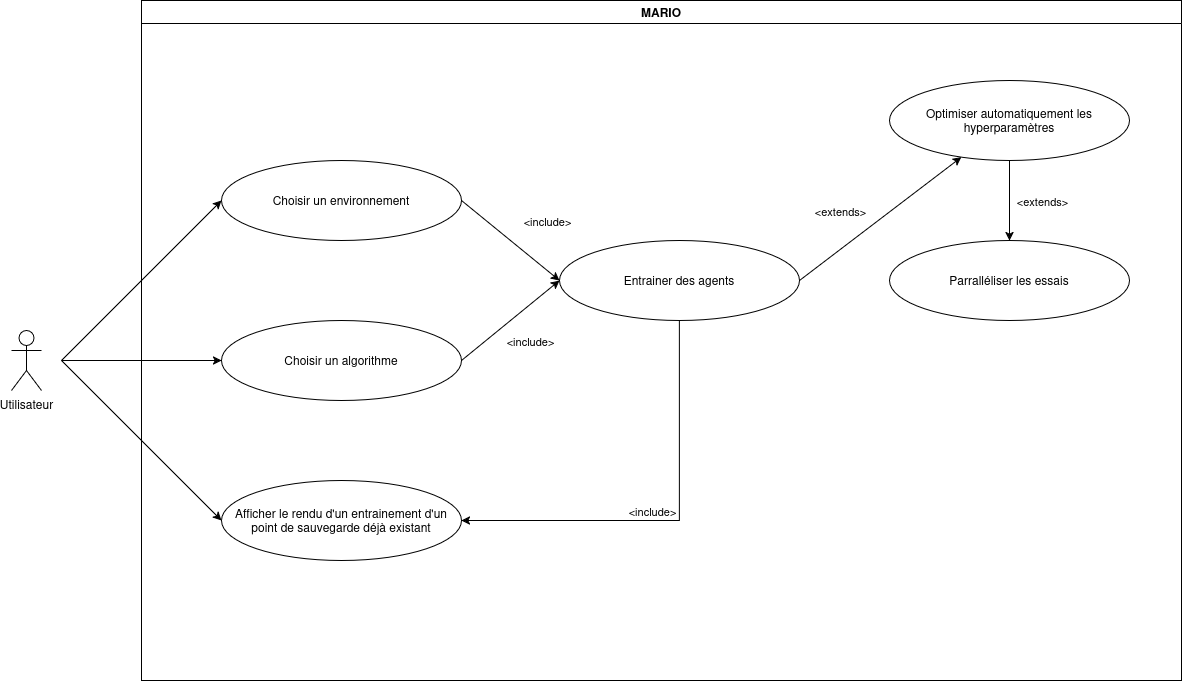

The diagram above was exported from draw.io. Its source (the exported page's mxGraphModel, read from the mxfile embedded in the PNG):
<mxGraphModel dx="1597" dy="795" grid="1" gridSize="10" guides="1" tooltips="1" connect="1" arrows="1" fold="1" page="1" pageScale="1" pageWidth="827" pageHeight="1169" math="0" shadow="0">
  <root>
    <mxCell id="0" />
    <mxCell id="1" parent="0" />
    <mxCell id="vaDv38R3gk3XqRC-jEMq-1" parent="1" style="shape=umlActor;verticalLabelPosition=bottom;verticalAlign=top;html=1;outlineConnect=0;" value="&lt;div&gt;Utilisateur&lt;/div&gt;" vertex="1">
      <mxGeometry height="60" width="30" x="30" y="370" as="geometry" />
    </mxCell>
    <mxCell id="vaDv38R3gk3XqRC-jEMq-2" parent="1" style="ellipse;whiteSpace=wrap;html=1;" value="Choisir un algorithme" vertex="1">
      <mxGeometry height="80" width="240" x="240" y="360" as="geometry" />
    </mxCell>
    <mxCell id="vaDv38R3gk3XqRC-jEMq-4" parent="1" style="ellipse;whiteSpace=wrap;html=1;" value="Entrainer des agents" vertex="1">
      <mxGeometry height="80" width="240" x="578" y="280" as="geometry" />
    </mxCell>
    <mxCell id="vaDv38R3gk3XqRC-jEMq-5" parent="1" style="ellipse;whiteSpace=wrap;html=1;" value="Choisir un environnement" vertex="1">
      <mxGeometry height="80" width="240" x="240" y="200" as="geometry" />
    </mxCell>
    <mxCell id="vaDv38R3gk3XqRC-jEMq-6" parent="1" style="ellipse;whiteSpace=wrap;html=1;" value="Afficher le rendu d'un entrainement d'un point de sauvegarde déjà existant" vertex="1">
      <mxGeometry height="80" width="240" x="240" y="520" as="geometry" />
    </mxCell>
    <mxCell id="vaDv38R3gk3XqRC-jEMq-32" edge="1" parent="1" source="vaDv38R3gk3XqRC-jEMq-13" style="edgeStyle=orthogonalEdgeStyle;rounded=0;orthogonalLoop=1;jettySize=auto;html=1;" target="vaDv38R3gk3XqRC-jEMq-31">
      <mxGeometry relative="1" as="geometry" />
    </mxCell>
    <mxCell id="vaDv38R3gk3XqRC-jEMq-33" connectable="0" parent="vaDv38R3gk3XqRC-jEMq-32" style="edgeLabel;html=1;align=center;verticalAlign=middle;resizable=0;points=[];" value="&amp;lt;extends&amp;gt;" vertex="1">
      <mxGeometry relative="1" x="-0.1" y="1" as="geometry">
        <mxPoint x="31" y="4" as="offset" />
      </mxGeometry>
    </mxCell>
    <mxCell id="vaDv38R3gk3XqRC-jEMq-13" parent="1" style="ellipse;whiteSpace=wrap;html=1;" value="Optimiser automatiquement les hyperparamètres" vertex="1">
      <mxGeometry height="80" width="240" x="908" y="120" as="geometry" />
    </mxCell>
    <mxCell id="vaDv38R3gk3XqRC-jEMq-15" edge="1" parent="1" source="vaDv38R3gk3XqRC-jEMq-5" style="endArrow=classic;html=1;rounded=0;exitX=1;exitY=0.5;exitDx=0;exitDy=0;entryX=0;entryY=0.5;entryDx=0;entryDy=0;" target="vaDv38R3gk3XqRC-jEMq-4" value="">
      <mxGeometry height="50" relative="1" width="50" as="geometry">
        <mxPoint x="690" y="480" as="sourcePoint" />
        <mxPoint x="740" y="430" as="targetPoint" />
      </mxGeometry>
    </mxCell>
    <mxCell id="vaDv38R3gk3XqRC-jEMq-16" connectable="0" parent="vaDv38R3gk3XqRC-jEMq-15" style="edgeLabel;html=1;align=center;verticalAlign=middle;resizable=0;points=[];" value="&amp;lt;include&amp;gt;" vertex="1">
      <mxGeometry relative="1" x="-0.2625" y="-1" as="geometry">
        <mxPoint x="50" y="-10" as="offset" />
      </mxGeometry>
    </mxCell>
    <mxCell id="vaDv38R3gk3XqRC-jEMq-17" edge="1" parent="1" source="vaDv38R3gk3XqRC-jEMq-2" style="endArrow=classic;html=1;rounded=0;exitX=1;exitY=0.5;exitDx=0;exitDy=0;entryX=0;entryY=0.5;entryDx=0;entryDy=0;" target="vaDv38R3gk3XqRC-jEMq-4" value="">
      <mxGeometry height="50" relative="1" width="50" as="geometry">
        <mxPoint x="540" y="320" as="sourcePoint" />
        <mxPoint x="620" y="400" as="targetPoint" />
      </mxGeometry>
    </mxCell>
    <mxCell id="vaDv38R3gk3XqRC-jEMq-18" connectable="0" parent="vaDv38R3gk3XqRC-jEMq-17" style="edgeLabel;html=1;align=center;verticalAlign=middle;resizable=0;points=[];" value="&amp;lt;include&amp;gt;" vertex="1">
      <mxGeometry relative="1" x="-0.2625" y="-1" as="geometry">
        <mxPoint x="31" y="9" as="offset" />
      </mxGeometry>
    </mxCell>
    <mxCell id="vaDv38R3gk3XqRC-jEMq-20" edge="1" parent="1" source="vaDv38R3gk3XqRC-jEMq-4" style="endArrow=classic;html=1;rounded=0;exitX=1;exitY=0.5;exitDx=0;exitDy=0;" target="vaDv38R3gk3XqRC-jEMq-13" value="">
      <mxGeometry height="50" relative="1" width="50" as="geometry">
        <mxPoint x="1031.53" y="550" as="sourcePoint" />
        <mxPoint x="768.0005882352941" y="714.7058823529412" as="targetPoint" />
      </mxGeometry>
    </mxCell>
    <mxCell id="vaDv38R3gk3XqRC-jEMq-21" connectable="0" parent="vaDv38R3gk3XqRC-jEMq-20" style="edgeLabel;html=1;align=center;verticalAlign=middle;resizable=0;points=[];" value="&amp;lt;extends&amp;gt;" vertex="1">
      <mxGeometry relative="1" x="-0.2625" y="-1" as="geometry">
        <mxPoint x="-20" y="-25" as="offset" />
      </mxGeometry>
    </mxCell>
    <mxCell id="vaDv38R3gk3XqRC-jEMq-25" edge="1" parent="1" source="vaDv38R3gk3XqRC-jEMq-4" style="endArrow=classic;html=1;rounded=0;exitX=0.5;exitY=1;exitDx=0;exitDy=0;entryX=1;entryY=0.5;entryDx=0;entryDy=0;" target="vaDv38R3gk3XqRC-jEMq-6" value="">
      <mxGeometry height="50" relative="1" width="50" as="geometry">
        <Array as="points">
          <mxPoint x="698" y="560" />
        </Array>
        <mxPoint x="958" y="403" as="sourcePoint" />
        <mxPoint x="1120" y="280" as="targetPoint" />
      </mxGeometry>
    </mxCell>
    <mxCell id="vaDv38R3gk3XqRC-jEMq-26" connectable="0" parent="vaDv38R3gk3XqRC-jEMq-25" style="edgeLabel;html=1;align=center;verticalAlign=middle;resizable=0;points=[];" value="&amp;lt;include&amp;gt;" vertex="1">
      <mxGeometry relative="1" x="-0.2625" y="-1" as="geometry">
        <mxPoint x="-27" y="36" as="offset" />
      </mxGeometry>
    </mxCell>
    <mxCell id="vaDv38R3gk3XqRC-jEMq-27" edge="1" parent="1" style="endArrow=classic;html=1;rounded=0;entryX=0;entryY=0.5;entryDx=0;entryDy=0;" target="vaDv38R3gk3XqRC-jEMq-5" value="">
      <mxGeometry height="50" relative="1" width="50" as="geometry">
        <mxPoint x="80" y="400" as="sourcePoint" />
        <mxPoint x="770" y="460" as="targetPoint" />
      </mxGeometry>
    </mxCell>
    <mxCell id="vaDv38R3gk3XqRC-jEMq-28" edge="1" parent="1" style="endArrow=classic;html=1;rounded=0;entryX=0;entryY=0.5;entryDx=0;entryDy=0;" target="vaDv38R3gk3XqRC-jEMq-2" value="">
      <mxGeometry height="50" relative="1" width="50" as="geometry">
        <mxPoint x="80" y="400" as="sourcePoint" />
        <mxPoint x="290" y="380" as="targetPoint" />
      </mxGeometry>
    </mxCell>
    <mxCell id="vaDv38R3gk3XqRC-jEMq-29" edge="1" parent="1" style="endArrow=classic;html=1;rounded=0;entryX=0;entryY=0.5;entryDx=0;entryDy=0;" target="vaDv38R3gk3XqRC-jEMq-6" value="">
      <mxGeometry height="50" relative="1" width="50" as="geometry">
        <mxPoint x="80" y="400" as="sourcePoint" />
        <mxPoint x="300" y="450" as="targetPoint" />
      </mxGeometry>
    </mxCell>
    <mxCell id="vaDv38R3gk3XqRC-jEMq-30" parent="1" style="swimlane;whiteSpace=wrap;html=1;" value="MARIO" vertex="1">
      <mxGeometry height="680" width="1040" x="160" y="40" as="geometry" />
    </mxCell>
    <mxCell id="vaDv38R3gk3XqRC-jEMq-31" parent="vaDv38R3gk3XqRC-jEMq-30" style="ellipse;whiteSpace=wrap;html=1;" value="Parralléliser les essais" vertex="1">
      <mxGeometry height="80" width="240" x="748" y="240" as="geometry" />
    </mxCell>
  </root>
</mxGraphModel>